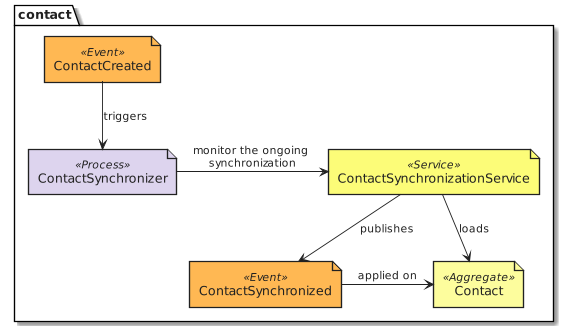

The diagram above was rendered by PlantUML. Its source (embedded in the PNG):
@startuml design_contact_eventstorming_contact_synchronizer
!include common.eventstorming.puml
package contact {
  Process('ContactSynchronizer')
  Service('ContactSynchronizationService')
  Event('ContactCreated')
  Event('ContactSynchronized')
  Aggregate('Contact')
}
ContactCreated --> ContactSynchronizer : triggers
ContactSynchronizer -r-> ContactSynchronizationService : monitor the ongoing synchronization
ContactSynchronizationService --> ContactSynchronized : publishes
ContactSynchronizationService --> Contact : loads
ContactSynchronized -r-> Contact : applied on
@enduml